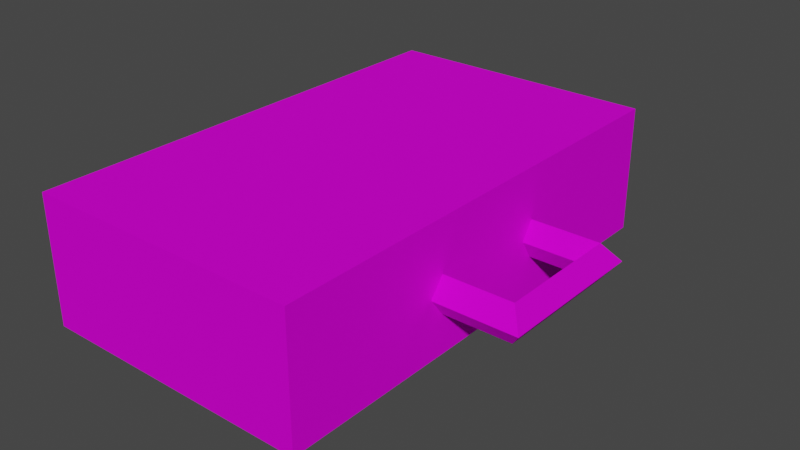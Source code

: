 # Source: Briefcase.blend  (saved by Blender 2.82.7; exported with 4.5.12 LTS)
import bpy
from mathutils import Matrix  # noqa: F401  (used for matrix-valued properties, if any)

bpy.ops.wm.read_factory_settings(use_empty=True)
scene = bpy.context.scene
scene.name = 'Scene'

# ---- collections
col_collection = bpy.data.collections.new('Collection'); scene.collection.children.link(col_collection)

# ---- images (referenced by path relative to the original .blend; pixels are not part of the script)
import os
ASSET_DIR = os.environ.get("B2B_ASSET_DIR", "")  # directory of the original .blend (textures are referenced by path, not embedded)
HERE = os.path.dirname(os.path.abspath(__file__))  # packed textures are extracted next to this script under _unpacked/

def load_image(name, relpath, width, height, colorspace="sRGB"):
    """Load a texture the original file referenced (path relative to the .blend, or extracted next to this script)."""
    p = next((c for c in (os.path.join(HERE, relpath), os.path.join(ASSET_DIR, relpath)) if relpath and os.path.exists(c)), "")
    if p:
        img = bpy.data.images.load(p, check_existing=True)
        img.name = name
    else:  # same state as the original file: an image datablock whose file is absent (Cycles renders it pink)
        img = bpy.data.images.new(name, width, height)
        img.source = "FILE"
        img.filepath = "//" + (relpath or name)
    img.colorspace_settings.name = colorspace
    return img
img_briefcase_albedo = load_image('Briefcase_Albedo', 'Briefcase_Albedo.png', 1024, 1024, 'sRGB')

# ---- materials (node trees are filled in below, after node groups)
mat_material = bpy.data.materials.new('Material')
mat_material.alpha_threshold = 0.0
mat_material.use_transparent_shadow = False
mat_material.line_color = (0.0, 0.0, 0.0, 1.0)

# ---- material node trees
mat_material.use_nodes = True; mat_material.node_tree.nodes.clear()
_N = mat_material.node_tree.nodes; _L = mat_material.node_tree.links
n0 = _N.new('ShaderNodeOutputMaterial'); n0.name = 'Material Output'; n0.location = (556, 300)
n1 = _N.new('ShaderNodeBsdfPrincipled'); n1.name = 'Principled BSDF'; n1.location = (266, 300)
n1.distribution = 'GGX'
n1.subsurface_method = 'BURLEY'
n1.inputs[1].default_value = 0.3227
n1.inputs[2].default_value = 0.8682
n1.inputs[3].default_value = 1.45
n1.inputs[13].default_value = 0.09545
n1.inputs[27].default_value = (0.0, 0.0, 0.0, 1.0)
n1.inputs[28].default_value = 1.0
n2 = _N.new('ShaderNodeTexImage'); n2.name = 'Image Texture'; n2.location = (-769, 211)
n2.image = img_briefcase_albedo
_L.new(n1.outputs[0], n0.inputs[0])
_L.new(n2.outputs[0], n1.inputs[0])
n0.is_active_output = True

# ---- world
world_world = bpy.data.worlds.new('World'); scene.world = world_world
world_world.use_nodes = True; world_world.node_tree.nodes.clear()
_N = world_world.node_tree.nodes; _L = world_world.node_tree.links
n0 = _N.new('ShaderNodeOutputWorld'); n0.name = 'World Output'; n0.location = (300, 300)
n1 = _N.new('ShaderNodeBackground'); n1.name = 'Background'; n1.location = (10, 300)
n1.inputs[0].default_value = (0.05088, 0.05088, 0.05088, 1.0)
_L.new(n1.outputs[0], n0.inputs[0])
n0.is_active_output = True
world_world.color = (0.05088, 0.05088, 0.05088)
world_world.use_sun_shadow = False
world_world.sun_shadow_jitter_overblur = 0.0

# ---- meshes
me_cube = bpy.data.meshes.new('Cube')
me_cube.from_pydata([(1.0, 1.707, 0.9228), (1.0, 1.707, -3.633e-05), (1.0, -1.707, 0.9228), (1.0, -1.707, -3.633e-05), (-1.0, 1.707, 0.9228), (-1.0, 1.707, -3.633e-05), (-1.0, -1.707, 0.9228), (-1.0, -1.707, -3.633e-05), (1.603, 0.5579, 0.4191), (1.499, 0.4546, 0.5528), (1.418, 0.3732, 0.4191), (1.499, 0.4546, 0.2855), (0.4869, 0.5579, 0.4191), (0.5902, 0.4546, 0.5528), (0.6716, 0.3732, 0.4191), (0.5902, 0.4546, 0.2855), (0.4869, -0.5579, 0.4191), (0.5902, -0.4546, 0.5528), (0.6716, -0.3732, 0.4191), (0.5902, -0.4546, 0.2855), (1.603, -0.5579, 0.4191), (1.499, -0.4546, 0.5528), (1.418, -0.3732, 0.4191), (1.499, -0.4546, 0.2855)], [], [(0, 4, 6, 2), (3, 2, 6, 7), (7, 6, 4, 5), (5, 1, 3, 7), (1, 0, 2, 3), (5, 4, 0, 1), (8, 12, 13, 9), (9, 13, 14, 10), (10, 14, 15, 11), (11, 15, 12, 8), (12, 16, 17, 13), (13, 17, 18, 14), (14, 18, 19, 15), (15, 19, 16, 12), (16, 20, 21, 17), (17, 21, 22, 18), (18, 22, 23, 19), (19, 23, 20, 16), (20, 8, 9, 21), (21, 9, 10, 22), (22, 10, 11, 23), (23, 11, 8, 20)])
_uv = me_cube.uv_layers.new(name='UVMap')
_uv.uv.foreach_set('vector', [0.7472, 0.7749, 0.2451, 0.7757, 0.2434, 0.01784, 0.7455, 0.01699, 0.7473, 0.7766, 0.7471, 0.9814, 0.245, 0.981, 0.2452, 0.7762, 0.2452, 0.7762, 0.01359, 0.776, 0.0144, 0.01809, 0.2461, 0.01829, 0.2461, 0.01829, 0.7481, 0.01871, 0.7473, 0.7766, 0.2452, 0.7762, 0.7481, 0.01871, 0.9798, 0.0189, 0.9789, 0.7768, 0.7473, 0.7766, 0.2455, 0.9806, 0.2451, 0.7757, 0.7472, 0.7749, 0.7476, 0.9797, 0.03687, 0.7944, 0.2142, 0.7918, 0.1901, 0.8172, 0.06195, 0.8182, 0.06195, 0.8182, 0.1901, 0.8172, 0.1708, 0.8387, 0.0833, 0.8375, 0.1699, 0.9316, 0.1732, 0.8379, 0.1939, 0.8148, 0.1928, 0.9523, 0.1928, 0.9523, 0.1939, 0.8148, 0.2197, 0.7875, 0.2197, 0.9778, 0.2142, 0.7918, 0.2142, 0.9693, 0.1891, 0.9454, 0.1901, 0.8172, 0.1901, 0.8172, 0.1891, 0.9454, 0.1677, 0.9262, 0.1708, 0.8387, 0.1732, 0.8379, 0.07931, 0.8365, 0.05641, 0.8158, 0.1939, 0.8148, 0.1939, 0.8148, 0.05641, 0.8158, 0.02951, 0.7903, 0.2197, 0.7875, 0.2142, 0.9693, 0.03687, 0.9718, 0.06089, 0.9464, 0.1891, 0.9454, 0.1891, 0.9454, 0.06089, 0.9464, 0.08022, 0.9249, 0.1677, 0.9262, 0.07931, 0.8365, 0.076, 0.9303, 0.05527, 0.9534, 0.05641, 0.8158, 0.05641, 0.8158, 0.05527, 0.9534, 0.0295, 0.9806, 0.02951, 0.7903, 0.03687, 0.9718, 0.03687, 0.7944, 0.06195, 0.8182, 0.06089, 0.9464, 0.06089, 0.9464, 0.06195, 0.8182, 0.0833, 0.8375, 0.08022, 0.9249, 0.076, 0.9303, 0.1699, 0.9316, 0.1928, 0.9523, 0.05527, 0.9534, 0.05527, 0.9534, 0.1928, 0.9523, 0.2197, 0.9778, 0.0295, 0.9806])
me_cube.materials.append(mat_material)
me_cube.use_remesh_preserve_volume = False
me_cube.use_remesh_preserve_attributes = False
me_cube.use_mirror_vertex_groups = False
me_cube.use_paint_bone_selection = False
me_cube.use_paint_mask = True
me_cube.update()

# ---- objects
ob_suitcase = bpy.data.objects.new('Suitcase', me_cube)

# ---- transforms, parenting, visibility, modifiers, constraints
ob_suitcase.location = (0.0, 0.0, 0.0)
ob_suitcase.lock_rotations_4d = False
ob_suitcase.empty_display_type = 'ARROWS'
ob_suitcase.lineart.crease_threshold = 0.0

# ---- collection membership
col_collection.objects.link(ob_suitcase)

# ---- scene / render settings (as saved in the file)
scene.frame_start = 1; scene.frame_end = 250; scene.frame_set(20)
scene.render.engine = 'BLENDER_EEVEE_NEXT'
scene.cycles.use_denoising = False
scene.cycles.samples = 128
scene.cycles.sampling_pattern = 'TABULATED_SOBOL'
scene.cycles.use_adaptive_sampling = False
scene.cycles.use_light_tree = False
scene.view_settings.view_transform = 'Filmic'
bpy.context.view_layer.update()

# ---- added for rendering (the .blend has no active camera and no usable light): camera, sun
cam_auto = bpy.data.cameras.new('AutoCamera')
cam_auto.lens = 50.0
cam_auto.sensor_width = 36.0
cam_auto.clip_end = 1000.0
ob_auto_camera = bpy.data.objects.new('AutoCamera', cam_auto)
scene.collection.objects.link(ob_auto_camera)
ob_auto_camera.location = (4.36472, -4.87602, 3.71205)
ob_auto_camera.rotation_euler = (1.09748, -7.21219e-08, 0.694738)
scene.camera = ob_auto_camera
light_auto_sun = bpy.data.lights.new('AutoSun', 'SUN')
light_auto_sun.energy = 3.0
light_auto_sun.angle = 0.0523599
ob_auto_sun = bpy.data.objects.new('AutoSun', light_auto_sun)
scene.collection.objects.link(ob_auto_sun)
ob_auto_sun.rotation_euler = (0.872665, 0.174533, 0.523599)
bpy.context.view_layer.update()
